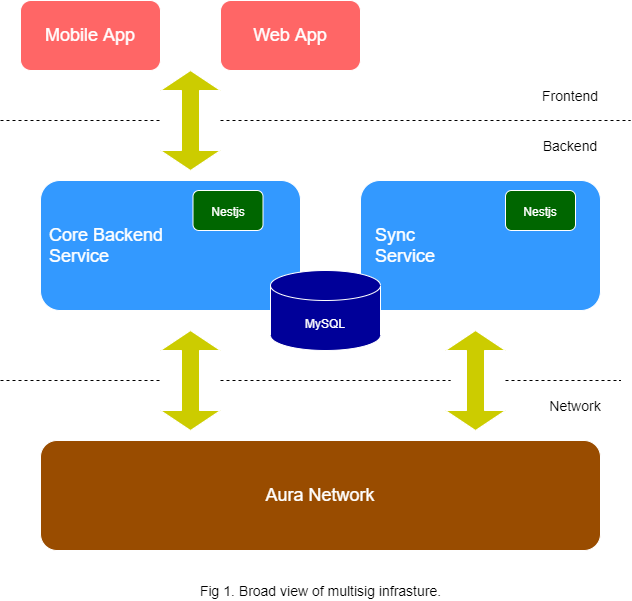

The diagram above was exported from draw.io. Its source (the exported page's mxGraphModel, read from the mxfile embedded in the PNG):
<mxGraphModel dx="1422" dy="794" grid="1" gridSize="10" guides="1" tooltips="1" connect="1" arrows="1" fold="1" page="1" pageScale="1" pageWidth="850" pageHeight="1100" math="0" shadow="0">
  <root>
    <mxCell id="0" />
    <mxCell id="1" parent="0" />
    <mxCell id="b-ssJgxrnolcpwE21XfW-1" value="" style="endArrow=none;dashed=1;html=1;rounded=0;startArrow=none;" edge="1" parent="1" source="b-ssJgxrnolcpwE21XfW-13">
      <mxGeometry width="50" height="50" relative="1" as="geometry">
        <mxPoint x="80" y="360" as="sourcePoint" />
        <mxPoint x="710" y="360" as="targetPoint" />
      </mxGeometry>
    </mxCell>
    <mxCell id="b-ssJgxrnolcpwE21XfW-3" value="&lt;font style=&quot;font-size: 14px&quot;&gt;Frontend&lt;/font&gt;" style="text;html=1;strokeColor=none;fillColor=none;align=center;verticalAlign=middle;whiteSpace=wrap;rounded=0;" vertex="1" parent="1">
      <mxGeometry x="610" y="320" width="80" height="30" as="geometry" />
    </mxCell>
    <mxCell id="b-ssJgxrnolcpwE21XfW-4" value="&lt;font style=&quot;font-size: 14px&quot;&gt;Backend&lt;/font&gt;" style="text;html=1;strokeColor=none;fillColor=none;align=center;verticalAlign=middle;whiteSpace=wrap;rounded=0;" vertex="1" parent="1">
      <mxGeometry x="615" y="370" width="70" height="30" as="geometry" />
    </mxCell>
    <mxCell id="b-ssJgxrnolcpwE21XfW-5" value="&lt;font color=&quot;#ffffff&quot; style=&quot;font-size: 18px&quot;&gt;Sync&lt;br&gt;Service&lt;/font&gt;" style="rounded=1;whiteSpace=wrap;html=1;strokeColor=#FFFFFF;fillColor=#3399FF;align=left;spacingLeft=13;" vertex="1" parent="1">
      <mxGeometry x="440" y="420" width="240" height="130" as="geometry" />
    </mxCell>
    <mxCell id="b-ssJgxrnolcpwE21XfW-6" value="&lt;font style=&quot;font-size: 12px&quot;&gt;Nestjs&lt;/font&gt;" style="rounded=1;whiteSpace=wrap;html=1;fontSize=18;fontColor=#FFFFFF;strokeColor=#FFFFFF;fillColor=#006600;" vertex="1" parent="1">
      <mxGeometry x="585" y="430" width="70" height="40" as="geometry" />
    </mxCell>
    <mxCell id="b-ssJgxrnolcpwE21XfW-8" value="&lt;font style=&quot;font-size: 18px&quot;&gt;Core Backend&lt;br&gt;Service&lt;/font&gt;" style="rounded=1;whiteSpace=wrap;html=1;fontSize=12;fontColor=#FFFFFF;strokeColor=#FFFFFF;fillColor=#3399FF;align=left;spacingLeft=7;" vertex="1" parent="1">
      <mxGeometry x="120" y="420" width="260" height="130" as="geometry" />
    </mxCell>
    <mxCell id="b-ssJgxrnolcpwE21XfW-9" value="MySQL" style="shape=cylinder3;whiteSpace=wrap;html=1;boundedLbl=1;backgroundOutline=1;size=15;fontSize=12;fontColor=#FFFFFF;strokeColor=#FFFFFF;fillColor=#000099;" vertex="1" parent="1">
      <mxGeometry x="350" y="510" width="110" height="80" as="geometry" />
    </mxCell>
    <mxCell id="b-ssJgxrnolcpwE21XfW-10" value="&lt;font style=&quot;font-size: 12px&quot;&gt;Nestjs&lt;/font&gt;" style="rounded=1;whiteSpace=wrap;html=1;fontSize=18;fontColor=#FFFFFF;strokeColor=#FFFFFF;fillColor=#006600;" vertex="1" parent="1">
      <mxGeometry x="272.5" y="430" width="70" height="40" as="geometry" />
    </mxCell>
    <mxCell id="b-ssJgxrnolcpwE21XfW-11" value="Mobile App" style="rounded=1;whiteSpace=wrap;html=1;fontSize=18;fontColor=#FFFFFF;strokeColor=#FFFFFF;fillColor=#FF6666;" vertex="1" parent="1">
      <mxGeometry x="100" y="240" width="140" height="70" as="geometry" />
    </mxCell>
    <mxCell id="b-ssJgxrnolcpwE21XfW-12" value="Web App" style="rounded=1;whiteSpace=wrap;html=1;fontSize=18;fontColor=#FFFFFF;strokeColor=#FFFFFF;fillColor=#FF6666;" vertex="1" parent="1">
      <mxGeometry x="300" y="240" width="140" height="70" as="geometry" />
    </mxCell>
    <mxCell id="b-ssJgxrnolcpwE21XfW-15" value="" style="endArrow=none;dashed=1;html=1;rounded=0;fontSize=18;fontColor=#FFFFFF;startArrow=none;" edge="1" parent="1" source="b-ssJgxrnolcpwE21XfW-17">
      <mxGeometry width="50" height="50" relative="1" as="geometry">
        <mxPoint x="80" y="640" as="sourcePoint" />
        <mxPoint x="530" y="620" as="targetPoint" />
      </mxGeometry>
    </mxCell>
    <mxCell id="b-ssJgxrnolcpwE21XfW-16" value="Aura Network" style="rounded=1;whiteSpace=wrap;html=1;fontSize=18;fontColor=#FFFFFF;strokeColor=#FFFFFF;fillColor=#994C00;" vertex="1" parent="1">
      <mxGeometry x="120" y="680" width="560" height="110" as="geometry" />
    </mxCell>
    <mxCell id="b-ssJgxrnolcpwE21XfW-17" value="" style="shape=doubleArrow;whiteSpace=wrap;html=1;fontSize=18;fontColor=#FFFFFF;strokeColor=#FFFFFF;fillColor=#CCCC00;direction=south;" vertex="1" parent="1">
      <mxGeometry x="240" y="570" width="60" height="100" as="geometry" />
    </mxCell>
    <mxCell id="b-ssJgxrnolcpwE21XfW-18" value="" style="endArrow=none;dashed=1;html=1;rounded=0;fontSize=18;fontColor=#FFFFFF;" edge="1" parent="1" target="b-ssJgxrnolcpwE21XfW-17">
      <mxGeometry width="50" height="50" relative="1" as="geometry">
        <mxPoint x="80" y="620" as="sourcePoint" />
        <mxPoint x="680" y="640" as="targetPoint" />
      </mxGeometry>
    </mxCell>
    <mxCell id="b-ssJgxrnolcpwE21XfW-13" value="" style="shape=doubleArrow;whiteSpace=wrap;html=1;fontSize=18;fontColor=#FFFFFF;strokeColor=#FFFFFF;fillColor=#CCCC00;direction=south;" vertex="1" parent="1">
      <mxGeometry x="240" y="310" width="60" height="100" as="geometry" />
    </mxCell>
    <mxCell id="b-ssJgxrnolcpwE21XfW-20" value="" style="endArrow=none;dashed=1;html=1;rounded=0;" edge="1" parent="1" target="b-ssJgxrnolcpwE21XfW-13">
      <mxGeometry width="50" height="50" relative="1" as="geometry">
        <mxPoint x="80" y="360" as="sourcePoint" />
        <mxPoint x="710" y="360" as="targetPoint" />
      </mxGeometry>
    </mxCell>
    <mxCell id="b-ssJgxrnolcpwE21XfW-22" value="&lt;font color=&quot;#000000&quot; style=&quot;font-size: 14px&quot;&gt;Network&lt;/font&gt;" style="text;html=1;strokeColor=none;fillColor=none;align=center;verticalAlign=middle;whiteSpace=wrap;rounded=0;fontSize=18;fontColor=#FFFFFF;" vertex="1" parent="1">
      <mxGeometry x="615" y="630" width="80" height="30" as="geometry" />
    </mxCell>
    <mxCell id="b-ssJgxrnolcpwE21XfW-23" value="" style="shape=doubleArrow;whiteSpace=wrap;html=1;fontSize=14;fontColor=#000000;strokeColor=#FFFFFF;fillColor=#CCCC00;direction=south;" vertex="1" parent="1">
      <mxGeometry x="525" y="570" width="60" height="100" as="geometry" />
    </mxCell>
    <mxCell id="b-ssJgxrnolcpwE21XfW-25" value="" style="endArrow=none;dashed=1;html=1;rounded=0;fontSize=14;fontColor=#000000;" edge="1" parent="1" source="b-ssJgxrnolcpwE21XfW-23">
      <mxGeometry width="50" height="50" relative="1" as="geometry">
        <mxPoint x="590" y="620" as="sourcePoint" />
        <mxPoint x="700" y="620" as="targetPoint" />
      </mxGeometry>
    </mxCell>
    <mxCell id="b-ssJgxrnolcpwE21XfW-26" value="&lt;span&gt;Fig 1. Broad view of multisig infrasture.&lt;/span&gt;" style="text;html=1;align=center;verticalAlign=middle;resizable=0;points=[];autosize=1;strokeColor=none;fillColor=none;fontSize=14;fontColor=#000000;" vertex="1" parent="1">
      <mxGeometry x="270" y="820" width="260" height="20" as="geometry" />
    </mxCell>
  </root>
</mxGraphModel>